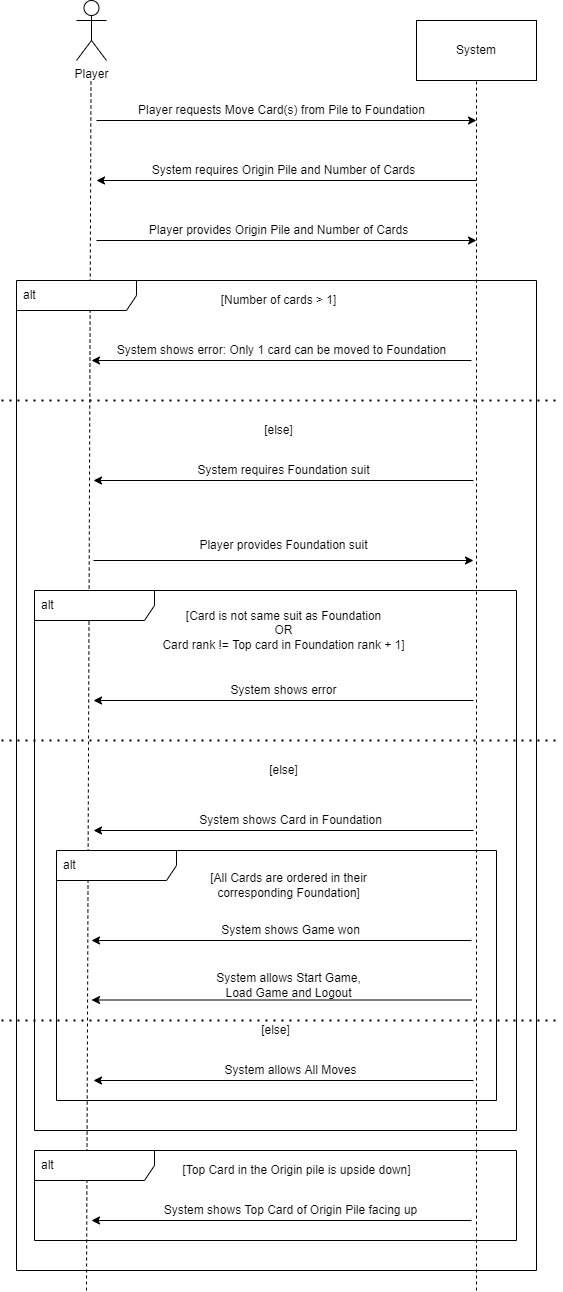

The diagram above was exported from draw.io. Its source (the exported page's mxGraphModel, read from the mxfile embedded in the PNG):
<mxGraphModel dx="868" dy="425" grid="1" gridSize="10" guides="1" tooltips="1" connect="1" arrows="1" fold="1" page="1" pageScale="1" pageWidth="827" pageHeight="1169" math="0" shadow="0">
  <root>
    <mxCell id="0" />
    <mxCell id="1" parent="0" />
    <mxCell id="OI0XhFyZHBvYz3V2Wp8k-1" value="Player" style="shape=umlActor;verticalLabelPosition=bottom;verticalAlign=top;html=1;outlineConnect=0;" vertex="1" parent="1">
      <mxGeometry x="100" y="40" width="30" height="60" as="geometry" />
    </mxCell>
    <mxCell id="OI0XhFyZHBvYz3V2Wp8k-2" value="" style="endArrow=none;dashed=1;html=1;rounded=0;" edge="1" parent="1">
      <mxGeometry width="50" height="50" relative="1" as="geometry">
        <mxPoint x="110" y="1330" as="sourcePoint" />
        <mxPoint x="114.5" y="120" as="targetPoint" />
      </mxGeometry>
    </mxCell>
    <mxCell id="OI0XhFyZHBvYz3V2Wp8k-3" value="System" style="rounded=0;whiteSpace=wrap;html=1;" vertex="1" parent="1">
      <mxGeometry x="440" y="60" width="120" height="60" as="geometry" />
    </mxCell>
    <mxCell id="OI0XhFyZHBvYz3V2Wp8k-4" value="" style="endArrow=none;dashed=1;html=1;rounded=0;" edge="1" parent="1">
      <mxGeometry width="50" height="50" relative="1" as="geometry">
        <mxPoint x="500" y="1330" as="sourcePoint" />
        <mxPoint x="500" y="120" as="targetPoint" />
      </mxGeometry>
    </mxCell>
    <mxCell id="OI0XhFyZHBvYz3V2Wp8k-5" value="" style="endArrow=classic;html=1;rounded=0;" edge="1" parent="1">
      <mxGeometry width="50" height="50" relative="1" as="geometry">
        <mxPoint x="120" y="160" as="sourcePoint" />
        <mxPoint x="500" y="160" as="targetPoint" />
      </mxGeometry>
    </mxCell>
    <mxCell id="OI0XhFyZHBvYz3V2Wp8k-6" value="Player requests Move Card(s) from Pile to Foundation" style="text;html=1;align=center;verticalAlign=middle;resizable=0;points=[];autosize=1;strokeColor=none;fillColor=none;" vertex="1" parent="1">
      <mxGeometry x="155" y="140" width="300" height="20" as="geometry" />
    </mxCell>
    <mxCell id="OI0XhFyZHBvYz3V2Wp8k-7" value="" style="endArrow=classic;html=1;rounded=0;" edge="1" parent="1">
      <mxGeometry width="50" height="50" relative="1" as="geometry">
        <mxPoint x="500" y="220" as="sourcePoint" />
        <mxPoint x="120" y="220" as="targetPoint" />
      </mxGeometry>
    </mxCell>
    <mxCell id="OI0XhFyZHBvYz3V2Wp8k-8" value="System requires Origin Pile and Number of Cards" style="text;html=1;align=center;verticalAlign=middle;resizable=0;points=[];autosize=1;strokeColor=none;fillColor=none;" vertex="1" parent="1">
      <mxGeometry x="167" y="200" width="280" height="20" as="geometry" />
    </mxCell>
    <mxCell id="OI0XhFyZHBvYz3V2Wp8k-9" value="" style="endArrow=classic;html=1;rounded=0;" edge="1" parent="1">
      <mxGeometry width="50" height="50" relative="1" as="geometry">
        <mxPoint x="120" y="280" as="sourcePoint" />
        <mxPoint x="500" y="280" as="targetPoint" />
      </mxGeometry>
    </mxCell>
    <mxCell id="OI0XhFyZHBvYz3V2Wp8k-10" value="Player provides Origin Pile and Number of Cards" style="text;html=1;align=center;verticalAlign=middle;resizable=0;points=[];autosize=1;strokeColor=none;fillColor=none;" vertex="1" parent="1">
      <mxGeometry x="167" y="260" width="270" height="20" as="geometry" />
    </mxCell>
    <mxCell id="OI0XhFyZHBvYz3V2Wp8k-11" value="alt" style="shape=umlFrame;whiteSpace=wrap;html=1;width=120;height=30;boundedLbl=1;verticalAlign=middle;align=left;spacingLeft=5;" vertex="1" parent="1">
      <mxGeometry x="40" y="320" width="520" height="990" as="geometry" />
    </mxCell>
    <mxCell id="OI0XhFyZHBvYz3V2Wp8k-12" value="[Number of cards &amp;gt; 1]" style="text;html=1;align=center;verticalAlign=middle;resizable=0;points=[];autosize=1;strokeColor=none;fillColor=none;" vertex="1" parent="1">
      <mxGeometry x="237" y="330" width="130" height="20" as="geometry" />
    </mxCell>
    <mxCell id="OI0XhFyZHBvYz3V2Wp8k-13" value="" style="endArrow=classic;html=1;rounded=0;" edge="1" parent="1">
      <mxGeometry width="50" height="50" relative="1" as="geometry">
        <mxPoint x="495" y="400" as="sourcePoint" />
        <mxPoint x="115" y="400" as="targetPoint" />
      </mxGeometry>
    </mxCell>
    <mxCell id="OI0XhFyZHBvYz3V2Wp8k-14" value="System shows error: Only 1 card can be moved to Foundation" style="text;html=1;align=center;verticalAlign=middle;resizable=0;points=[];autosize=1;strokeColor=none;fillColor=none;" vertex="1" parent="1">
      <mxGeometry x="130" y="380" width="350" height="20" as="geometry" />
    </mxCell>
    <mxCell id="OI0XhFyZHBvYz3V2Wp8k-16" value="" style="endArrow=none;dashed=1;html=1;dashPattern=1 3;strokeWidth=2;rounded=0;" edge="1" parent="1">
      <mxGeometry width="50" height="50" relative="1" as="geometry">
        <mxPoint x="25" y="440" as="sourcePoint" />
        <mxPoint x="585" y="440" as="targetPoint" />
      </mxGeometry>
    </mxCell>
    <mxCell id="OI0XhFyZHBvYz3V2Wp8k-17" value="[else]" style="text;html=1;align=center;verticalAlign=middle;resizable=0;points=[];autosize=1;strokeColor=none;fillColor=none;" vertex="1" parent="1">
      <mxGeometry x="282" y="460" width="40" height="20" as="geometry" />
    </mxCell>
    <mxCell id="OI0XhFyZHBvYz3V2Wp8k-18" value="" style="endArrow=classic;html=1;rounded=0;" edge="1" parent="1">
      <mxGeometry width="50" height="50" relative="1" as="geometry">
        <mxPoint x="497" y="520" as="sourcePoint" />
        <mxPoint x="117" y="520" as="targetPoint" />
      </mxGeometry>
    </mxCell>
    <mxCell id="OI0XhFyZHBvYz3V2Wp8k-19" value="System requires Foundation suit" style="text;html=1;align=center;verticalAlign=middle;resizable=0;points=[];autosize=1;strokeColor=none;fillColor=none;" vertex="1" parent="1">
      <mxGeometry x="212" y="500" width="190" height="20" as="geometry" />
    </mxCell>
    <mxCell id="OI0XhFyZHBvYz3V2Wp8k-20" value="" style="endArrow=classic;html=1;rounded=0;" edge="1" parent="1">
      <mxGeometry width="50" height="50" relative="1" as="geometry">
        <mxPoint x="117" y="600" as="sourcePoint" />
        <mxPoint x="497" y="600" as="targetPoint" />
      </mxGeometry>
    </mxCell>
    <mxCell id="OI0XhFyZHBvYz3V2Wp8k-21" value="Player provides Foundation suit" style="text;html=1;align=center;verticalAlign=middle;resizable=0;points=[];autosize=1;strokeColor=none;fillColor=none;" vertex="1" parent="1">
      <mxGeometry x="217" y="575" width="180" height="20" as="geometry" />
    </mxCell>
    <mxCell id="OI0XhFyZHBvYz3V2Wp8k-22" value="alt" style="shape=umlFrame;whiteSpace=wrap;html=1;width=120;height=30;boundedLbl=1;verticalAlign=middle;align=left;spacingLeft=5;" vertex="1" parent="1">
      <mxGeometry x="58" y="630" width="482" height="540" as="geometry" />
    </mxCell>
    <mxCell id="OI0XhFyZHBvYz3V2Wp8k-23" value="[Card is not same suit as Foundation&lt;br&gt;OR&lt;br&gt;Card rank != Top card in Foundation rank + 1]" style="text;html=1;align=center;verticalAlign=middle;resizable=0;points=[];autosize=1;strokeColor=none;fillColor=none;" vertex="1" parent="1">
      <mxGeometry x="177" y="645" width="260" height="50" as="geometry" />
    </mxCell>
    <mxCell id="OI0XhFyZHBvYz3V2Wp8k-24" value="" style="endArrow=classic;html=1;rounded=0;" edge="1" parent="1">
      <mxGeometry width="50" height="50" relative="1" as="geometry">
        <mxPoint x="497" y="740" as="sourcePoint" />
        <mxPoint x="117" y="740" as="targetPoint" />
      </mxGeometry>
    </mxCell>
    <mxCell id="OI0XhFyZHBvYz3V2Wp8k-25" value="System shows error" style="text;html=1;align=center;verticalAlign=middle;resizable=0;points=[];autosize=1;strokeColor=none;fillColor=none;" vertex="1" parent="1">
      <mxGeometry x="247" y="720" width="120" height="20" as="geometry" />
    </mxCell>
    <mxCell id="OI0XhFyZHBvYz3V2Wp8k-26" value="" style="endArrow=none;dashed=1;html=1;dashPattern=1 3;strokeWidth=2;rounded=0;" edge="1" parent="1">
      <mxGeometry width="50" height="50" relative="1" as="geometry">
        <mxPoint x="25" y="780" as="sourcePoint" />
        <mxPoint x="585" y="780" as="targetPoint" />
      </mxGeometry>
    </mxCell>
    <mxCell id="OI0XhFyZHBvYz3V2Wp8k-27" value="[else]" style="text;html=1;align=center;verticalAlign=middle;resizable=0;points=[];autosize=1;strokeColor=none;fillColor=none;" vertex="1" parent="1">
      <mxGeometry x="287" y="800" width="40" height="20" as="geometry" />
    </mxCell>
    <mxCell id="OI0XhFyZHBvYz3V2Wp8k-28" value="" style="endArrow=classic;html=1;rounded=0;" edge="1" parent="1">
      <mxGeometry width="50" height="50" relative="1" as="geometry">
        <mxPoint x="497" y="870" as="sourcePoint" />
        <mxPoint x="117" y="870" as="targetPoint" />
      </mxGeometry>
    </mxCell>
    <mxCell id="OI0XhFyZHBvYz3V2Wp8k-29" value="System shows Card in Foundation" style="text;html=1;align=center;verticalAlign=middle;resizable=0;points=[];autosize=1;strokeColor=none;fillColor=none;" vertex="1" parent="1">
      <mxGeometry x="214" y="850" width="200" height="20" as="geometry" />
    </mxCell>
    <mxCell id="OI0XhFyZHBvYz3V2Wp8k-30" value="alt" style="shape=umlFrame;whiteSpace=wrap;html=1;width=120;height=30;boundedLbl=1;verticalAlign=middle;align=left;spacingLeft=5;" vertex="1" parent="1">
      <mxGeometry x="80" y="890" width="440" height="250" as="geometry" />
    </mxCell>
    <mxCell id="OI0XhFyZHBvYz3V2Wp8k-31" value="[All Cards are ordered in their&lt;br&gt;corresponding Foundation]" style="text;html=1;align=center;verticalAlign=middle;resizable=0;points=[];autosize=1;strokeColor=none;fillColor=none;" vertex="1" parent="1">
      <mxGeometry x="227" y="910" width="170" height="30" as="geometry" />
    </mxCell>
    <mxCell id="OI0XhFyZHBvYz3V2Wp8k-32" value="" style="endArrow=classic;html=1;rounded=0;" edge="1" parent="1">
      <mxGeometry width="50" height="50" relative="1" as="geometry">
        <mxPoint x="495" y="980" as="sourcePoint" />
        <mxPoint x="115" y="980" as="targetPoint" />
      </mxGeometry>
    </mxCell>
    <mxCell id="OI0XhFyZHBvYz3V2Wp8k-33" value="System shows Game won" style="text;html=1;align=center;verticalAlign=middle;resizable=0;points=[];autosize=1;strokeColor=none;fillColor=none;" vertex="1" parent="1">
      <mxGeometry x="239" y="960" width="150" height="20" as="geometry" />
    </mxCell>
    <mxCell id="OI0XhFyZHBvYz3V2Wp8k-34" value="" style="endArrow=classic;html=1;rounded=0;" edge="1" parent="1">
      <mxGeometry width="50" height="50" relative="1" as="geometry">
        <mxPoint x="495" y="1039.5" as="sourcePoint" />
        <mxPoint x="115" y="1039.5" as="targetPoint" />
      </mxGeometry>
    </mxCell>
    <mxCell id="OI0XhFyZHBvYz3V2Wp8k-35" value="System allows Start Game,&lt;br&gt;Load Game and Logout" style="text;html=1;align=center;verticalAlign=middle;resizable=0;points=[];autosize=1;strokeColor=none;fillColor=none;" vertex="1" parent="1">
      <mxGeometry x="232" y="1010" width="160" height="30" as="geometry" />
    </mxCell>
    <mxCell id="OI0XhFyZHBvYz3V2Wp8k-36" value="" style="endArrow=none;dashed=1;html=1;dashPattern=1 3;strokeWidth=2;rounded=0;" edge="1" parent="1">
      <mxGeometry width="50" height="50" relative="1" as="geometry">
        <mxPoint x="25" y="1060" as="sourcePoint" />
        <mxPoint x="585" y="1060" as="targetPoint" />
      </mxGeometry>
    </mxCell>
    <mxCell id="OI0XhFyZHBvYz3V2Wp8k-37" value="" style="endArrow=classic;html=1;rounded=0;" edge="1" parent="1">
      <mxGeometry width="50" height="50" relative="1" as="geometry">
        <mxPoint x="497" y="1120" as="sourcePoint" />
        <mxPoint x="117" y="1120" as="targetPoint" />
      </mxGeometry>
    </mxCell>
    <mxCell id="OI0XhFyZHBvYz3V2Wp8k-38" value="System allows All Moves" style="text;html=1;align=center;verticalAlign=middle;resizable=0;points=[];autosize=1;strokeColor=none;fillColor=none;" vertex="1" parent="1">
      <mxGeometry x="239" y="1100" width="150" height="20" as="geometry" />
    </mxCell>
    <mxCell id="OI0XhFyZHBvYz3V2Wp8k-39" value="alt" style="shape=umlFrame;whiteSpace=wrap;html=1;width=120;height=30;boundedLbl=1;verticalAlign=middle;align=left;spacingLeft=5;" vertex="1" parent="1">
      <mxGeometry x="58" y="1190" width="482" height="90" as="geometry" />
    </mxCell>
    <mxCell id="OI0XhFyZHBvYz3V2Wp8k-40" value="[Top Card in the Origin pile is upside down]" style="text;html=1;align=center;verticalAlign=middle;resizable=0;points=[];autosize=1;strokeColor=none;fillColor=none;" vertex="1" parent="1">
      <mxGeometry x="200" y="1200" width="240" height="20" as="geometry" />
    </mxCell>
    <mxCell id="OI0XhFyZHBvYz3V2Wp8k-41" value="" style="endArrow=classic;html=1;rounded=0;" edge="1" parent="1">
      <mxGeometry width="50" height="50" relative="1" as="geometry">
        <mxPoint x="495" y="1260" as="sourcePoint" />
        <mxPoint x="115" y="1260" as="targetPoint" />
      </mxGeometry>
    </mxCell>
    <mxCell id="OI0XhFyZHBvYz3V2Wp8k-42" value="System shows Top Card of Origin Pile facing up" style="text;html=1;align=center;verticalAlign=middle;resizable=0;points=[];autosize=1;strokeColor=none;fillColor=none;" vertex="1" parent="1">
      <mxGeometry x="179" y="1240" width="270" height="20" as="geometry" />
    </mxCell>
    <mxCell id="OI0XhFyZHBvYz3V2Wp8k-43" value="[else]" style="text;html=1;align=center;verticalAlign=middle;resizable=0;points=[];autosize=1;strokeColor=none;fillColor=none;" vertex="1" parent="1">
      <mxGeometry x="279" y="1060" width="40" height="20" as="geometry" />
    </mxCell>
  </root>
</mxGraphModel>